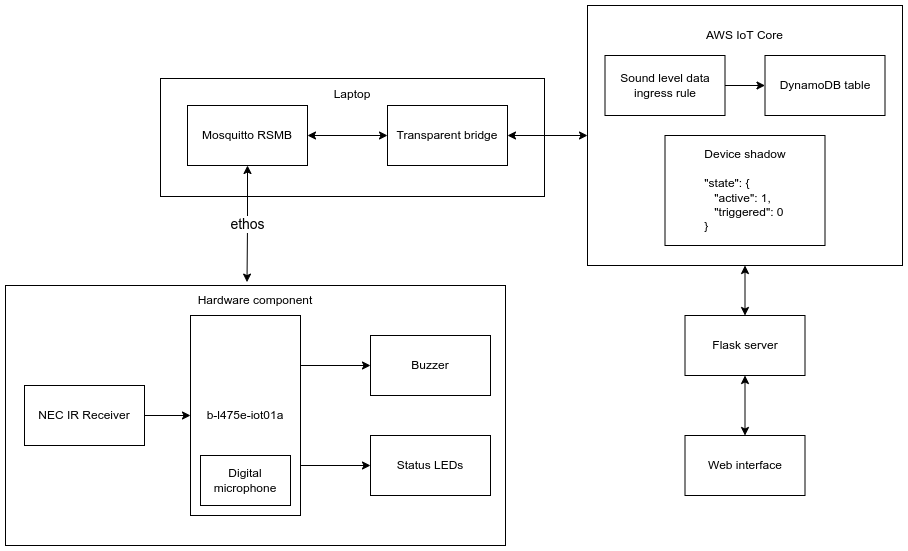

The diagram above was exported from draw.io. Its source (the exported page's mxGraphModel, read from the mxfile embedded in the PNG):
<mxGraphModel dx="1350" dy="744" grid="0" gridSize="10" guides="1" tooltips="1" connect="1" arrows="1" fold="1" page="1" pageScale="1" pageWidth="1169" pageHeight="827" math="0" shadow="0">
  <root>
    <mxCell id="0" />
    <mxCell id="1" parent="0" />
    <mxCell id="1jZEFbwRP2u5wNlem-qr-5" value="Laptop&lt;br&gt;&lt;br&gt;&lt;br&gt;&lt;br&gt;&lt;br&gt;&lt;br&gt;&lt;br&gt;" style="rounded=0;whiteSpace=wrap;html=1;" vertex="1" parent="1">
      <mxGeometry x="253" y="163" width="384" height="118" as="geometry" />
    </mxCell>
    <mxCell id="J4Is38JtJIxZ7dPvZ1rh-40" value="ethos" style="edgeStyle=orthogonalEdgeStyle;rounded=0;orthogonalLoop=1;jettySize=auto;html=1;entryX=0.483;entryY=-0.013;entryDx=0;entryDy=0;entryPerimeter=0;fontSize=14;startArrow=classic;startFill=1;endArrow=classic;endFill=1;" parent="1" source="J4Is38JtJIxZ7dPvZ1rh-7" target="J4Is38JtJIxZ7dPvZ1rh-39" edge="1">
      <mxGeometry relative="1" as="geometry" />
    </mxCell>
    <mxCell id="J4Is38JtJIxZ7dPvZ1rh-7" value="Mosquitto RSMB" style="rounded=0;whiteSpace=wrap;html=1;" parent="1" vertex="1">
      <mxGeometry x="280" y="190" width="120" height="60" as="geometry" />
    </mxCell>
    <mxCell id="J4Is38JtJIxZ7dPvZ1rh-21" value="" style="edgeStyle=orthogonalEdgeStyle;rounded=0;orthogonalLoop=1;jettySize=auto;html=1;fontSize=14;startArrow=classic;startFill=1;" parent="1" source="J4Is38JtJIxZ7dPvZ1rh-9" target="J4Is38JtJIxZ7dPvZ1rh-7" edge="1">
      <mxGeometry relative="1" as="geometry" />
    </mxCell>
    <mxCell id="J4Is38JtJIxZ7dPvZ1rh-9" value="Transparent bridge" style="rounded=0;whiteSpace=wrap;html=1;" parent="1" vertex="1">
      <mxGeometry x="480" y="190" width="120" height="60" as="geometry" />
    </mxCell>
    <mxCell id="J4Is38JtJIxZ7dPvZ1rh-19" value="" style="group" parent="1" vertex="1" connectable="0">
      <mxGeometry x="680" y="90" width="315" height="260" as="geometry" />
    </mxCell>
    <mxCell id="J4Is38JtJIxZ7dPvZ1rh-11" value="AWS IoT Core&lt;br&gt;&lt;br&gt;&lt;br&gt;&lt;br&gt;&lt;br&gt;&lt;br&gt;&lt;br&gt;&lt;br&gt;&lt;br&gt;&lt;br&gt;&lt;br&gt;&lt;br&gt;&lt;br&gt;&lt;br&gt;&lt;br&gt;" style="rounded=0;whiteSpace=wrap;html=1;" parent="J4Is38JtJIxZ7dPvZ1rh-19" vertex="1">
      <mxGeometry width="315" height="260" as="geometry" />
    </mxCell>
    <mxCell id="J4Is38JtJIxZ7dPvZ1rh-13" value="&lt;div&gt;&lt;span&gt;Device shadow&lt;/span&gt;&lt;/div&gt;&lt;div&gt;&lt;span&gt;&lt;br&gt;&lt;/span&gt;&lt;/div&gt;&lt;div style=&quot;text-align: left&quot;&gt;&lt;span&gt;&quot;state&quot;: {&lt;/span&gt;&lt;/div&gt;&lt;div style=&quot;text-align: left&quot;&gt;&lt;span style=&quot;white-space: pre&quot;&gt;   &lt;/span&gt;&quot;active&quot;: 1,&lt;br&gt;&lt;/div&gt;&lt;div style=&quot;text-align: left&quot;&gt;&lt;span style=&quot;white-space: pre&quot;&gt;   &lt;/span&gt;&quot;triggered&quot;: 0&lt;br&gt;&lt;/div&gt;&lt;div style=&quot;text-align: left&quot;&gt;&lt;span&gt;}&lt;/span&gt;&lt;/div&gt;" style="rounded=0;whiteSpace=wrap;html=1;" parent="J4Is38JtJIxZ7dPvZ1rh-19" vertex="1">
      <mxGeometry x="77.5" y="130" width="160" height="110" as="geometry" />
    </mxCell>
    <mxCell id="J4Is38JtJIxZ7dPvZ1rh-14" value="DynamoDB table" style="rounded=0;whiteSpace=wrap;html=1;" parent="J4Is38JtJIxZ7dPvZ1rh-19" vertex="1">
      <mxGeometry x="177.5" y="50" width="120" height="60" as="geometry" />
    </mxCell>
    <mxCell id="J4Is38JtJIxZ7dPvZ1rh-16" value="" style="edgeStyle=orthogonalEdgeStyle;rounded=0;orthogonalLoop=1;jettySize=auto;html=1;fontSize=14;startArrow=none;startFill=0;" parent="J4Is38JtJIxZ7dPvZ1rh-19" source="J4Is38JtJIxZ7dPvZ1rh-15" target="J4Is38JtJIxZ7dPvZ1rh-14" edge="1">
      <mxGeometry relative="1" as="geometry" />
    </mxCell>
    <mxCell id="J4Is38JtJIxZ7dPvZ1rh-15" value="Sound level data ingress rule" style="rounded=0;whiteSpace=wrap;html=1;" parent="J4Is38JtJIxZ7dPvZ1rh-19" vertex="1">
      <mxGeometry x="17.5" y="50" width="120" height="60" as="geometry" />
    </mxCell>
    <mxCell id="J4Is38JtJIxZ7dPvZ1rh-25" value="Flask server" style="rounded=0;whiteSpace=wrap;html=1;" parent="1" vertex="1">
      <mxGeometry x="777.5" y="400" width="120" height="60" as="geometry" />
    </mxCell>
    <mxCell id="J4Is38JtJIxZ7dPvZ1rh-27" value="" style="edgeStyle=orthogonalEdgeStyle;rounded=0;orthogonalLoop=1;jettySize=auto;html=1;fontSize=14;startArrow=classic;startFill=1;" parent="1" source="J4Is38JtJIxZ7dPvZ1rh-26" target="J4Is38JtJIxZ7dPvZ1rh-25" edge="1">
      <mxGeometry relative="1" as="geometry" />
    </mxCell>
    <mxCell id="J4Is38JtJIxZ7dPvZ1rh-26" value="Web interface" style="rounded=0;whiteSpace=wrap;html=1;" parent="1" vertex="1">
      <mxGeometry x="777.5" y="520" width="120" height="60" as="geometry" />
    </mxCell>
    <mxCell id="J4Is38JtJIxZ7dPvZ1rh-29" value="" style="edgeStyle=orthogonalEdgeStyle;rounded=0;orthogonalLoop=1;jettySize=auto;html=1;fontSize=14;startArrow=classic;startFill=1;" parent="1" source="J4Is38JtJIxZ7dPvZ1rh-11" target="J4Is38JtJIxZ7dPvZ1rh-25" edge="1">
      <mxGeometry relative="1" as="geometry" />
    </mxCell>
    <mxCell id="J4Is38JtJIxZ7dPvZ1rh-30" value="" style="edgeStyle=orthogonalEdgeStyle;rounded=0;orthogonalLoop=1;jettySize=auto;html=1;fontSize=14;startArrow=classic;startFill=1;" parent="1" source="J4Is38JtJIxZ7dPvZ1rh-11" target="J4Is38JtJIxZ7dPvZ1rh-9" edge="1">
      <mxGeometry relative="1" as="geometry" />
    </mxCell>
    <mxCell id="J4Is38JtJIxZ7dPvZ1rh-39" value="Hardware component&lt;br&gt;&lt;br&gt;&lt;br&gt;&lt;br&gt;&lt;br&gt;&lt;br&gt;&lt;br&gt;&lt;br&gt;&lt;br&gt;&lt;br&gt;&lt;br&gt;&lt;br&gt;&lt;br&gt;&lt;br&gt;&lt;br&gt;&lt;br&gt;&lt;br&gt;" style="rounded=0;whiteSpace=wrap;html=1;" parent="1" vertex="1">
      <mxGeometry x="98" y="370" width="500" height="260" as="geometry" />
    </mxCell>
    <mxCell id="J4Is38JtJIxZ7dPvZ1rh-2" value="b-l475e-iot01a" style="rounded=0;whiteSpace=wrap;html=1;" parent="1" vertex="1">
      <mxGeometry x="283" y="400" width="110" height="200" as="geometry" />
    </mxCell>
    <mxCell id="1jZEFbwRP2u5wNlem-qr-4" value="" style="edgeStyle=orthogonalEdgeStyle;rounded=0;orthogonalLoop=1;jettySize=auto;html=1;startArrow=none;startFill=0;endArrow=classic;endFill=1;" edge="1" parent="1" source="J4Is38JtJIxZ7dPvZ1rh-3" target="J4Is38JtJIxZ7dPvZ1rh-2">
      <mxGeometry relative="1" as="geometry" />
    </mxCell>
    <mxCell id="J4Is38JtJIxZ7dPvZ1rh-3" value="NEC IR Receiver" style="rounded=0;whiteSpace=wrap;html=1;" parent="1" vertex="1">
      <mxGeometry x="117" y="470" width="120" height="60" as="geometry" />
    </mxCell>
    <mxCell id="J4Is38JtJIxZ7dPvZ1rh-31" value="Buzzer" style="rounded=0;whiteSpace=wrap;html=1;" parent="1" vertex="1">
      <mxGeometry x="463" y="420" width="120" height="60" as="geometry" />
    </mxCell>
    <mxCell id="J4Is38JtJIxZ7dPvZ1rh-33" style="edgeStyle=orthogonalEdgeStyle;rounded=0;orthogonalLoop=1;jettySize=auto;html=1;exitX=1;exitY=0.25;exitDx=0;exitDy=0;entryX=0;entryY=0.5;entryDx=0;entryDy=0;fontSize=14;startArrow=none;startFill=0;" parent="1" source="J4Is38JtJIxZ7dPvZ1rh-2" target="J4Is38JtJIxZ7dPvZ1rh-31" edge="1">
      <mxGeometry relative="1" as="geometry" />
    </mxCell>
    <mxCell id="1jZEFbwRP2u5wNlem-qr-3" style="edgeStyle=orthogonalEdgeStyle;rounded=0;orthogonalLoop=1;jettySize=auto;html=1;entryX=1;entryY=0.75;entryDx=0;entryDy=0;endArrow=none;endFill=0;startArrow=classic;startFill=1;" edge="1" parent="1" source="J4Is38JtJIxZ7dPvZ1rh-37" target="J4Is38JtJIxZ7dPvZ1rh-2">
      <mxGeometry relative="1" as="geometry" />
    </mxCell>
    <mxCell id="J4Is38JtJIxZ7dPvZ1rh-37" value="Status LEDs" style="rounded=0;whiteSpace=wrap;html=1;" parent="1" vertex="1">
      <mxGeometry x="463" y="520" width="120" height="60" as="geometry" />
    </mxCell>
    <mxCell id="J4Is38JtJIxZ7dPvZ1rh-43" value="Digital microphone" style="rounded=0;whiteSpace=wrap;html=1;" parent="1" vertex="1">
      <mxGeometry x="293" y="540" width="90" height="50" as="geometry" />
    </mxCell>
  </root>
</mxGraphModel>